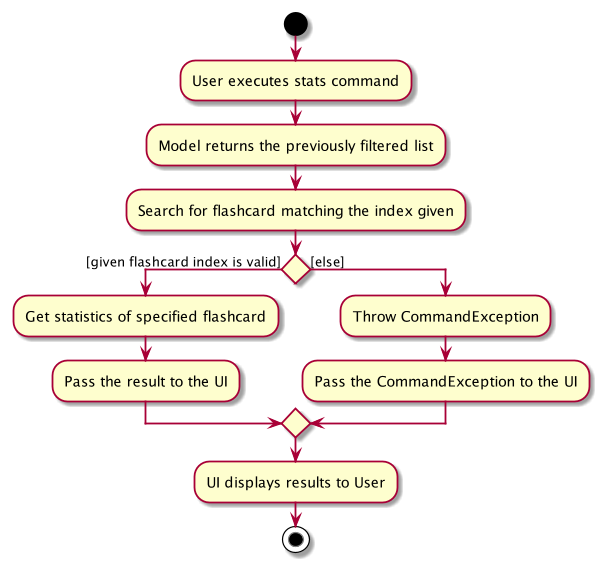

The diagram above was rendered by PlantUML. Its source (embedded in the PNG):
@startuml
start
:User executes stats command;
:Model returns the previously filtered list;
:Search for flashcard matching the index given;

'Since the beta syntax does not support placing the condition outside the
'diamond we place it as the true branch instead.

if () then ([given flashcard index is valid])
    :Get statistics of specified flashcard;
    :Pass the result to the UI;
else ([else])
    :Throw CommandException;
    :Pass the CommandException to the UI;
endif
    :UI displays results to User;
stop
@enduml